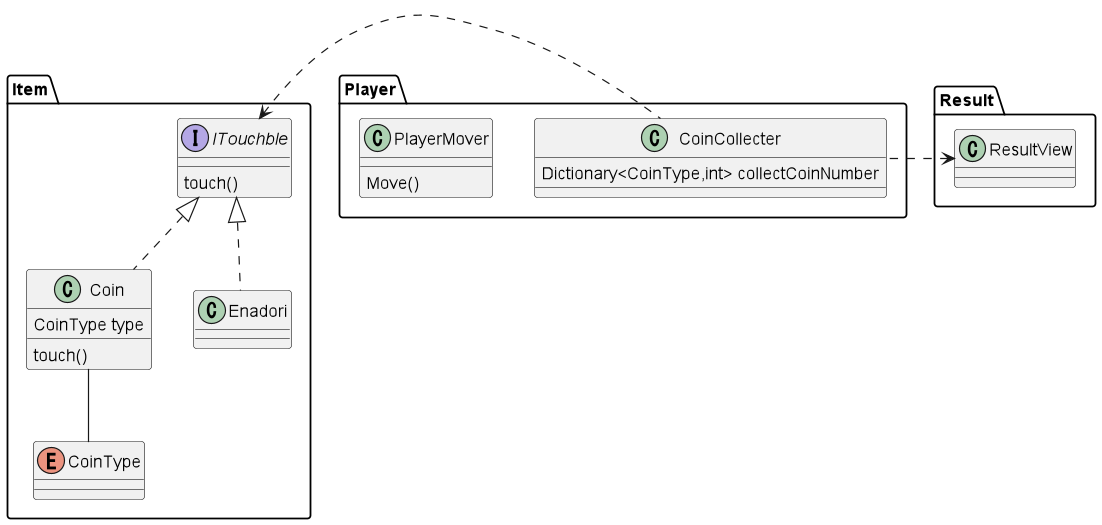

The diagram above was rendered by PlantUML. Its source (embedded in the PNG):
@startuml
'https://plantuml.com/class-diagram
namespace Player{
    class CoinCollecter{
        Dictionary<CoinType,int> collectCoinNumber              
    }
    class PlayerMover{
        Move()
    }
}

Item.ITouchble <. Player.CoinCollecter


namespace Item{
    Item.ITouchble <|.. Coin
    interface ITouchble{
        touch()
    }
    Coin -- CoinType
    class Coin{
        CoinType type
        touch()   
    }
    Item.ITouchble <|.. Enadori
    class Enadori{
    }
    enum CoinType{
    }
}
'リザルト結果
namespace Result{
    ResultView <. Player.CoinCollecter
    class ResultView{   
    }
}

@enduml